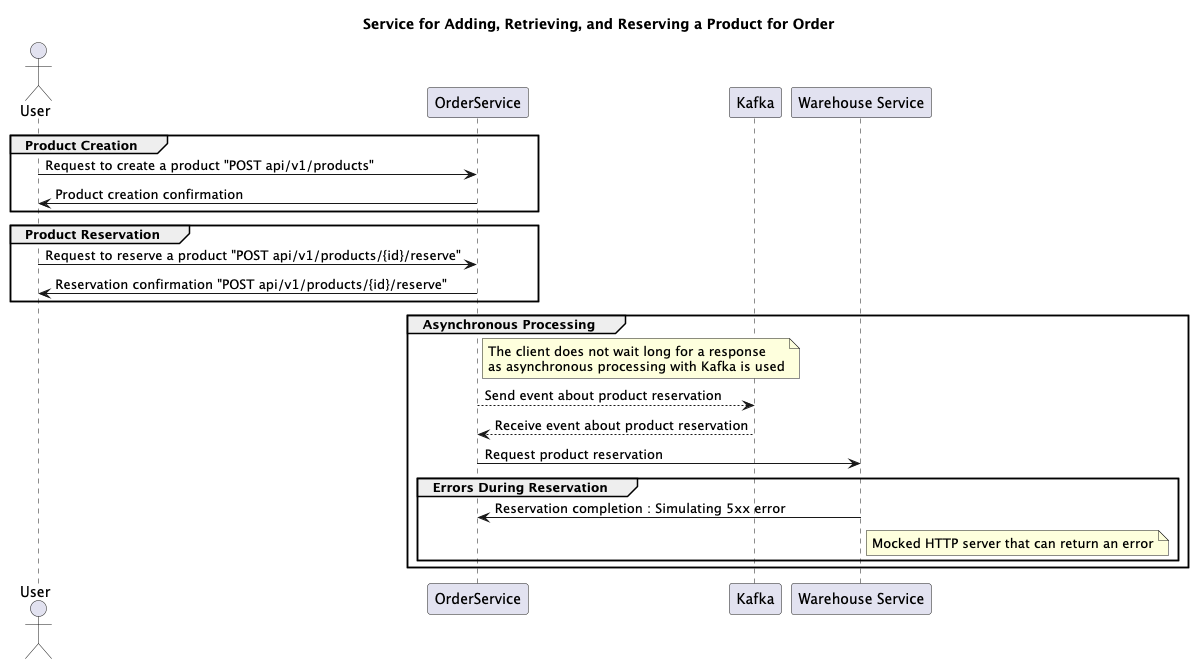

The diagram above was rendered by PlantUML. Its source (embedded in the PNG):
@startuml

title Service for Adding, Retrieving, and Reserving a Product for Order

actor "User" as ExternalUser
participant "OrderService" as OrderService
participant "Kafka" as Kafka
participant "Warehouse Service" as WarehouseService

group Product Creation
    ExternalUser -> OrderService : Request to create a product "POST api/v1/products"
    OrderService -> ExternalUser : Product creation confirmation
end

group Product Reservation
    ExternalUser -> OrderService : Request to reserve a product "POST api/v1/products/{id}/reserve"
    OrderService -> ExternalUser : Reservation confirmation "POST api/v1/products/{id}/reserve"
end

group Asynchronous Processing
    note right of OrderService
        The client does not wait long for a response 
        as asynchronous processing with Kafka is used
    end note
    OrderService --> Kafka : Send event about product reservation
    Kafka --> OrderService : Receive event about product reservation
    OrderService -> WarehouseService : Request product reservation
    group Errors During Reservation
            WarehouseService -> OrderService : Reservation completion : Simulating 5xx error
            note right of WarehouseService
                Mocked HTTP server that can return an error
            end note
        end
end

@enduml